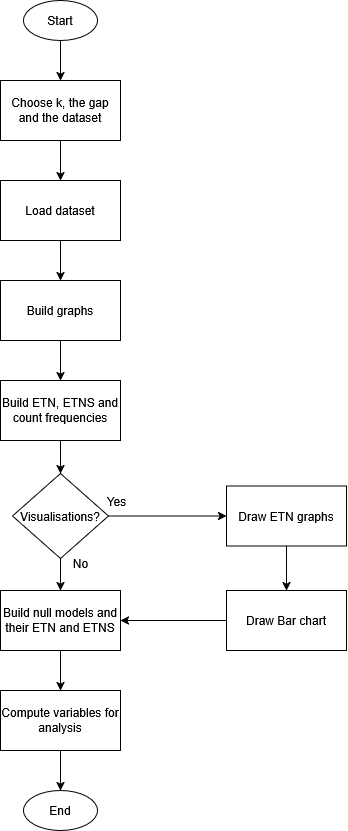

The diagram above was exported from draw.io. Its source (the exported page's mxGraphModel, read from the mxfile embedded in the PNG):
<mxGraphModel dx="1728" dy="928" grid="1" gridSize="10" guides="1" tooltips="1" connect="1" arrows="1" fold="1" page="1" pageScale="1" pageWidth="827" pageHeight="1169" math="0" shadow="0">
  <root>
    <mxCell id="WIyWlLk6GJQsqaUBKTNV-0" />
    <mxCell id="WIyWlLk6GJQsqaUBKTNV-1" parent="WIyWlLk6GJQsqaUBKTNV-0" />
    <mxCell id="cC4vui-e6IgSE8C8eZLL-1" value="Choose k, the gap and the dataset" style="rounded=0;whiteSpace=wrap;html=1;" vertex="1" parent="WIyWlLk6GJQsqaUBKTNV-1">
      <mxGeometry x="340" y="90" width="120" height="60" as="geometry" />
    </mxCell>
    <mxCell id="cC4vui-e6IgSE8C8eZLL-2" value="" style="endArrow=classic;html=1;rounded=0;exitX=0.5;exitY=1;exitDx=0;exitDy=0;entryX=0.5;entryY=0;entryDx=0;entryDy=0;" edge="1" parent="WIyWlLk6GJQsqaUBKTNV-1" target="cC4vui-e6IgSE8C8eZLL-1">
      <mxGeometry width="50" height="50" relative="1" as="geometry">
        <mxPoint x="399.9999999999998" y="50" as="sourcePoint" />
        <mxPoint x="730" y="240" as="targetPoint" />
      </mxGeometry>
    </mxCell>
    <mxCell id="cC4vui-e6IgSE8C8eZLL-3" value="&lt;div&gt;Load dataset&lt;/div&gt;" style="rounded=0;whiteSpace=wrap;html=1;" vertex="1" parent="WIyWlLk6GJQsqaUBKTNV-1">
      <mxGeometry x="340" y="190" width="120" height="60" as="geometry" />
    </mxCell>
    <mxCell id="cC4vui-e6IgSE8C8eZLL-4" value="" style="endArrow=classic;html=1;rounded=0;exitX=0.5;exitY=1;exitDx=0;exitDy=0;entryX=0.5;entryY=0;entryDx=0;entryDy=0;" edge="1" parent="WIyWlLk6GJQsqaUBKTNV-1" source="cC4vui-e6IgSE8C8eZLL-1" target="cC4vui-e6IgSE8C8eZLL-3">
      <mxGeometry width="50" height="50" relative="1" as="geometry">
        <mxPoint x="400" y="153" as="sourcePoint" />
        <mxPoint x="666" y="320" as="targetPoint" />
      </mxGeometry>
    </mxCell>
    <mxCell id="cC4vui-e6IgSE8C8eZLL-5" value="&lt;div&gt;Build graphs&lt;/div&gt;" style="rounded=0;whiteSpace=wrap;html=1;" vertex="1" parent="WIyWlLk6GJQsqaUBKTNV-1">
      <mxGeometry x="340" y="290" width="120" height="60" as="geometry" />
    </mxCell>
    <mxCell id="cC4vui-e6IgSE8C8eZLL-6" value="" style="endArrow=classic;html=1;rounded=0;exitX=0.5;exitY=1;exitDx=0;exitDy=0;entryX=0.5;entryY=0;entryDx=0;entryDy=0;" edge="1" parent="WIyWlLk6GJQsqaUBKTNV-1" source="cC4vui-e6IgSE8C8eZLL-3" target="cC4vui-e6IgSE8C8eZLL-5">
      <mxGeometry width="50" height="50" relative="1" as="geometry">
        <mxPoint x="616" y="370" as="sourcePoint" />
        <mxPoint x="666" y="320" as="targetPoint" />
      </mxGeometry>
    </mxCell>
    <mxCell id="cC4vui-e6IgSE8C8eZLL-7" value="&lt;div&gt;Build ETN, ETNS and count frequencies&lt;/div&gt;" style="rounded=0;whiteSpace=wrap;html=1;" vertex="1" parent="WIyWlLk6GJQsqaUBKTNV-1">
      <mxGeometry x="340" y="390" width="120" height="60" as="geometry" />
    </mxCell>
    <mxCell id="cC4vui-e6IgSE8C8eZLL-8" value="" style="endArrow=classic;html=1;rounded=0;exitX=0.5;exitY=1;exitDx=0;exitDy=0;entryX=0.5;entryY=0;entryDx=0;entryDy=0;" edge="1" parent="WIyWlLk6GJQsqaUBKTNV-1" source="cC4vui-e6IgSE8C8eZLL-5" target="cC4vui-e6IgSE8C8eZLL-7">
      <mxGeometry width="50" height="50" relative="1" as="geometry">
        <mxPoint x="616" y="530" as="sourcePoint" />
        <mxPoint x="666" y="480" as="targetPoint" />
      </mxGeometry>
    </mxCell>
    <mxCell id="cC4vui-e6IgSE8C8eZLL-9" value="Draw ETN graphs" style="rounded=0;whiteSpace=wrap;html=1;" vertex="1" parent="WIyWlLk6GJQsqaUBKTNV-1">
      <mxGeometry x="566" y="495.5" width="120" height="60" as="geometry" />
    </mxCell>
    <mxCell id="cC4vui-e6IgSE8C8eZLL-10" value="Visualisations?" style="rhombus;whiteSpace=wrap;html=1;" vertex="1" parent="WIyWlLk6GJQsqaUBKTNV-1">
      <mxGeometry x="352" y="483" width="96" height="85" as="geometry" />
    </mxCell>
    <mxCell id="cC4vui-e6IgSE8C8eZLL-11" value="" style="endArrow=classic;html=1;rounded=0;exitX=1;exitY=0.5;exitDx=0;exitDy=0;entryX=0;entryY=0.5;entryDx=0;entryDy=0;" edge="1" parent="WIyWlLk6GJQsqaUBKTNV-1" source="cC4vui-e6IgSE8C8eZLL-10" target="cC4vui-e6IgSE8C8eZLL-9">
      <mxGeometry width="50" height="50" relative="1" as="geometry">
        <mxPoint x="616" y="530" as="sourcePoint" />
        <mxPoint x="566" y="538" as="targetPoint" />
      </mxGeometry>
    </mxCell>
    <mxCell id="cC4vui-e6IgSE8C8eZLL-12" value="" style="endArrow=classic;html=1;rounded=0;entryX=0.5;entryY=0;entryDx=0;entryDy=0;exitX=0.5;exitY=1;exitDx=0;exitDy=0;" edge="1" parent="WIyWlLk6GJQsqaUBKTNV-1" source="cC4vui-e6IgSE8C8eZLL-7" target="cC4vui-e6IgSE8C8eZLL-10">
      <mxGeometry width="50" height="50" relative="1" as="geometry">
        <mxPoint x="616" y="530" as="sourcePoint" />
        <mxPoint x="666" y="480" as="targetPoint" />
      </mxGeometry>
    </mxCell>
    <mxCell id="cC4vui-e6IgSE8C8eZLL-13" value="Yes" style="text;html=1;align=center;verticalAlign=middle;resizable=0;points=[];autosize=1;strokeColor=none;fillColor=none;" vertex="1" parent="WIyWlLk6GJQsqaUBKTNV-1">
      <mxGeometry x="436" y="495.5" width="40" height="30" as="geometry" />
    </mxCell>
    <mxCell id="cC4vui-e6IgSE8C8eZLL-18" value="" style="edgeStyle=orthogonalEdgeStyle;rounded=0;orthogonalLoop=1;jettySize=auto;html=1;" edge="1" parent="WIyWlLk6GJQsqaUBKTNV-1" source="cC4vui-e6IgSE8C8eZLL-14" target="cC4vui-e6IgSE8C8eZLL-17">
      <mxGeometry relative="1" as="geometry" />
    </mxCell>
    <mxCell id="cC4vui-e6IgSE8C8eZLL-14" value="Draw Bar chart" style="rounded=0;whiteSpace=wrap;html=1;" vertex="1" parent="WIyWlLk6GJQsqaUBKTNV-1">
      <mxGeometry x="566" y="600" width="120" height="60" as="geometry" />
    </mxCell>
    <mxCell id="cC4vui-e6IgSE8C8eZLL-15" value="" style="endArrow=classic;html=1;rounded=0;exitX=0.5;exitY=1;exitDx=0;exitDy=0;entryX=0.5;entryY=0;entryDx=0;entryDy=0;" edge="1" parent="WIyWlLk6GJQsqaUBKTNV-1" source="cC4vui-e6IgSE8C8eZLL-9" target="cC4vui-e6IgSE8C8eZLL-14">
      <mxGeometry width="50" height="50" relative="1" as="geometry">
        <mxPoint x="556" y="600" as="sourcePoint" />
        <mxPoint x="606" y="550" as="targetPoint" />
      </mxGeometry>
    </mxCell>
    <mxCell id="cC4vui-e6IgSE8C8eZLL-16" value="" style="endArrow=classic;html=1;rounded=0;exitX=0.5;exitY=1;exitDx=0;exitDy=0;" edge="1" parent="WIyWlLk6GJQsqaUBKTNV-1" source="cC4vui-e6IgSE8C8eZLL-10" target="cC4vui-e6IgSE8C8eZLL-17">
      <mxGeometry width="50" height="50" relative="1" as="geometry">
        <mxPoint x="556" y="600" as="sourcePoint" />
        <mxPoint x="400" y="610" as="targetPoint" />
      </mxGeometry>
    </mxCell>
    <mxCell id="cC4vui-e6IgSE8C8eZLL-20" value="" style="edgeStyle=orthogonalEdgeStyle;rounded=0;orthogonalLoop=1;jettySize=auto;html=1;" edge="1" parent="WIyWlLk6GJQsqaUBKTNV-1" source="cC4vui-e6IgSE8C8eZLL-17" target="cC4vui-e6IgSE8C8eZLL-19">
      <mxGeometry relative="1" as="geometry" />
    </mxCell>
    <mxCell id="cC4vui-e6IgSE8C8eZLL-17" value="Build null models and their ETN and ETNS" style="rounded=0;whiteSpace=wrap;html=1;" vertex="1" parent="WIyWlLk6GJQsqaUBKTNV-1">
      <mxGeometry x="339.9999999999998" y="600" width="120" height="60" as="geometry" />
    </mxCell>
    <mxCell id="cC4vui-e6IgSE8C8eZLL-23" value="" style="edgeStyle=orthogonalEdgeStyle;rounded=0;orthogonalLoop=1;jettySize=auto;html=1;" edge="1" parent="WIyWlLk6GJQsqaUBKTNV-1" source="cC4vui-e6IgSE8C8eZLL-19" target="cC4vui-e6IgSE8C8eZLL-21">
      <mxGeometry relative="1" as="geometry" />
    </mxCell>
    <mxCell id="cC4vui-e6IgSE8C8eZLL-19" value="Compute variables for analysis" style="rounded=0;whiteSpace=wrap;html=1;" vertex="1" parent="WIyWlLk6GJQsqaUBKTNV-1">
      <mxGeometry x="340" y="700" width="120" height="60" as="geometry" />
    </mxCell>
    <mxCell id="cC4vui-e6IgSE8C8eZLL-21" value="&lt;div&gt;End&lt;/div&gt;" style="ellipse;whiteSpace=wrap;html=1;" vertex="1" parent="WIyWlLk6GJQsqaUBKTNV-1">
      <mxGeometry x="363" y="800" width="74" height="40" as="geometry" />
    </mxCell>
    <mxCell id="cC4vui-e6IgSE8C8eZLL-22" value="&lt;div&gt;Start&lt;/div&gt;" style="ellipse;whiteSpace=wrap;html=1;" vertex="1" parent="WIyWlLk6GJQsqaUBKTNV-1">
      <mxGeometry x="363" y="10" width="74" height="40" as="geometry" />
    </mxCell>
    <mxCell id="cC4vui-e6IgSE8C8eZLL-24" value="&lt;div&gt;No&lt;/div&gt;" style="text;html=1;align=center;verticalAlign=middle;resizable=0;points=[];autosize=1;strokeColor=none;fillColor=none;" vertex="1" parent="WIyWlLk6GJQsqaUBKTNV-1">
      <mxGeometry x="400" y="558" width="40" height="30" as="geometry" />
    </mxCell>
  </root>
</mxGraphModel>